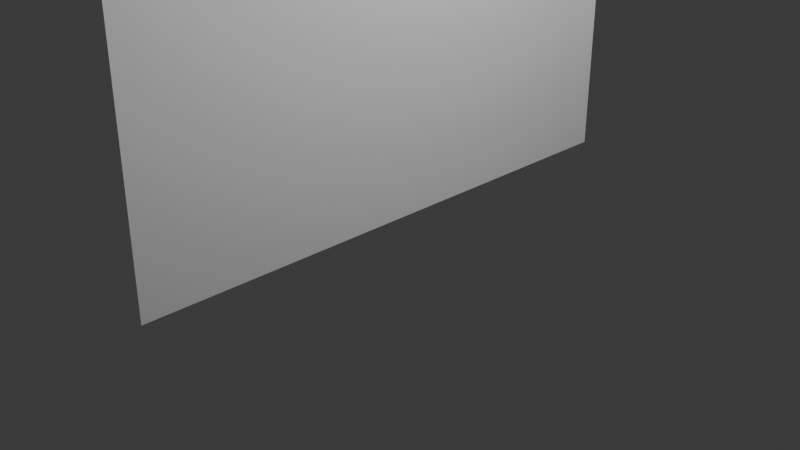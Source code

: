 # Source: 1ScianaPelna_4x4.blend  (saved by Blender 5.2.44; exported with 4.5.12 LTS)
import bpy
from mathutils import Matrix  # noqa: F401  (used for matrix-valued properties, if any)

bpy.ops.wm.read_factory_settings(use_empty=True)
scene = bpy.context.scene
scene.name = 'Scene'

# ---- collections
col_collection = bpy.data.collections.new('Collection'); scene.collection.children.link(col_collection)

# ---- world
world_world = bpy.data.worlds.new('World'); scene.world = world_world
world_world.use_nodes = True; world_world.node_tree.nodes.clear()
_N = world_world.node_tree.nodes; _L = world_world.node_tree.links
n0 = _N.new('ShaderNodeOutputWorld'); n0.name = 'World Output'; n0.location = (200, 100)
n1 = _N.new('ShaderNodeBackground'); n1.name = 'Background'; n1.location = (-200, 100)
n1.inputs[0].default_value = (0.05088, 0.05088, 0.05088, 1.0)
_L.new(n1.outputs[0], n0.inputs[0])
n0.is_active_output = True
world_world.color = (0.05088, 0.05088, 0.05088)
world_world.sun_shadow_jitter_overblur = 0.0

# ---- cameras
cam_camera = bpy.data.cameras.new('Camera')
cam_camera.clip_end = 100.0
cam_camera.ortho_scale = 7.314

# ---- lights
light_light = bpy.data.lights.new('Light', 'POINT')
light_light.energy = 1000.0
light_light.shadow_soft_size = 0.1

# ---- meshes
me_plane = bpy.data.meshes.new('Plane')
me_plane.from_pydata([(-5.0, -3.0, -1.748e-07), (1.0, -3.0, 0.0), (-5.0, 3.0, -1.748e-07), (1.0, 3.0, 0.0)], [], [(0, 1, 3, 2)])
_uv = me_plane.uv_layers.new(name='UVMap')
_uv.uv.foreach_set('vector', [0.0, 0.0, 1.0, 0.0, 1.0, 1.0, 0.0, 1.0])
me_plane.update()

# ---- objects
ob_light = bpy.data.objects.new('Light', light_light)
ob_camera = bpy.data.objects.new('Camera', cam_camera)
ob_plane = bpy.data.objects.new('Plane', me_plane)

# ---- transforms, parenting, visibility, modifiers, constraints
ob_light.location = (4.076, 1.005, 5.904)
ob_light.rotation_euler = (0.6503, 0.05522, 1.866)
ob_light.lock_rotations_4d = False
ob_light.empty_display_type = 'ARROWS'
ob_light.color = (0.0, 0.0, 0.0, 0.0)
ob_light.lineart.crease_threshold = 0.0
ob_camera.location = (7.359, -6.926, 4.958)
ob_camera.rotation_euler = (1.109, 0.0, 0.8149)
ob_camera.lock_rotations_4d = False
ob_camera.empty_display_type = 'ARROWS'
ob_camera.color = (0.0, 0.0, 0.0, 0.0)
ob_camera.display_type = 'WIRE'
ob_camera.lineart.crease_threshold = 0.0
ob_plane.location = (0.0, 0.0, 1.0)
ob_plane.rotation_euler = (-0.0, 1.571, 0.0)

# ---- collection membership
col_collection.objects.link(ob_light)
col_collection.objects.link(ob_camera)
col_collection.objects.link(ob_plane)

# ---- scene / render settings (as saved in the file)
scene.camera = ob_camera
scene.frame_start = 1; scene.frame_end = 250; scene.frame_set(1)
scene.render.engine = 'BLENDER_EEVEE_NEXT'
scene.render.bake_bias = 0.0
scene.render.bake_samples = 0
scene.render.compositor_device = 'GPU'
scene.eevee.use_volume_custom_range = False
scene.eevee.fast_gi_thickness_near = 0.1
scene.eevee.fast_gi_thickness_far = 0.0
scene.eevee.ray_tracing_options.screen_trace_thickness = 0.1
bpy.context.view_layer.update()
